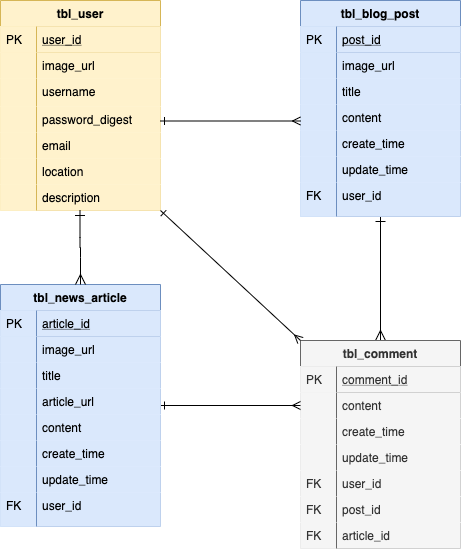

The diagram above was exported from draw.io. Its source (the exported page's mxGraphModel, read from the mxfile embedded in the PNG):
<mxGraphModel dx="946" dy="585" grid="1" gridSize="10" guides="1" tooltips="1" connect="1" arrows="1" fold="1" page="1" pageScale="1" pageWidth="827" pageHeight="1169" math="0" shadow="0">
  <root>
    <mxCell id="0" />
    <mxCell id="1" parent="0" />
    <mxCell id="2" value="" style="edgeStyle=orthogonalEdgeStyle;endArrow=ERmany;startArrow=ERone;shadow=0;strokeWidth=1;endSize=8;startSize=8;startFill=0;endFill=0;" edge="1" source="3" target="18" parent="1">
      <mxGeometry width="100" height="100" relative="1" as="geometry">
        <mxPoint x="410" y="182" as="sourcePoint" />
        <mxPoint x="330" y="169" as="targetPoint" />
        <Array as="points" />
      </mxGeometry>
    </mxCell>
    <mxCell id="3" value="tbl_blog_post" style="swimlane;fontStyle=1;childLayout=stackLayout;horizontal=1;startSize=26;horizontalStack=0;resizeParent=1;resizeLast=0;collapsible=1;marginBottom=0;rounded=0;shadow=0;strokeWidth=1;fillColor=#dae8fc;strokeColor=#6c8ebf;" vertex="1" parent="1">
      <mxGeometry x="400" y="40" width="160" height="216" as="geometry">
        <mxRectangle x="260" y="80" width="160" height="26" as="alternateBounds" />
      </mxGeometry>
    </mxCell>
    <mxCell id="4" value="post_id" style="shape=partialRectangle;top=0;left=0;right=0;bottom=1;align=left;verticalAlign=top;fillColor=#dae8fc;spacingLeft=40;spacingRight=4;overflow=hidden;rotatable=0;points=[[0,0.5],[1,0.5]];portConstraint=eastwest;dropTarget=0;rounded=0;shadow=0;strokeWidth=1;fontStyle=4;strokeColor=#6c8ebf;" vertex="1" parent="3">
      <mxGeometry y="26" width="160" height="26" as="geometry" />
    </mxCell>
    <mxCell id="5" value="PK" style="shape=partialRectangle;top=0;left=0;bottom=0;fillColor=#dae8fc;align=left;verticalAlign=top;spacingLeft=4;spacingRight=4;overflow=hidden;rotatable=0;points=[];portConstraint=eastwest;part=1;strokeColor=#6c8ebf;" vertex="1" connectable="0" parent="4">
      <mxGeometry width="36" height="26" as="geometry" />
    </mxCell>
    <mxCell id="6" value="image_url" style="shape=partialRectangle;top=0;left=0;right=0;bottom=0;align=left;verticalAlign=top;fillColor=#dae8fc;spacingLeft=40;spacingRight=4;overflow=hidden;rotatable=0;points=[[0,0.5],[1,0.5]];portConstraint=eastwest;dropTarget=0;rounded=0;shadow=0;strokeWidth=1;strokeColor=#6c8ebf;" vertex="1" parent="3">
      <mxGeometry y="52" width="160" height="26" as="geometry" />
    </mxCell>
    <mxCell id="7" value="" style="shape=partialRectangle;top=0;left=0;bottom=0;fillColor=#dae8fc;align=left;verticalAlign=top;spacingLeft=4;spacingRight=4;overflow=hidden;rotatable=0;points=[];portConstraint=eastwest;part=1;strokeColor=#6c8ebf;" vertex="1" connectable="0" parent="6">
      <mxGeometry width="36" height="26" as="geometry" />
    </mxCell>
    <mxCell id="8" value="title" style="shape=partialRectangle;top=0;left=0;right=0;bottom=0;align=left;verticalAlign=top;fillColor=#dae8fc;spacingLeft=40;spacingRight=4;overflow=hidden;rotatable=0;points=[[0,0.5],[1,0.5]];portConstraint=eastwest;dropTarget=0;rounded=0;shadow=0;strokeWidth=1;strokeColor=#6c8ebf;" vertex="1" parent="3">
      <mxGeometry y="78" width="160" height="26" as="geometry" />
    </mxCell>
    <mxCell id="9" value="" style="shape=partialRectangle;top=0;left=0;bottom=0;fillColor=#dae8fc;align=left;verticalAlign=top;spacingLeft=4;spacingRight=4;overflow=hidden;rotatable=0;points=[];portConstraint=eastwest;part=1;strokeColor=#6c8ebf;" vertex="1" connectable="0" parent="8">
      <mxGeometry width="36" height="26" as="geometry" />
    </mxCell>
    <mxCell id="10" value="content" style="shape=partialRectangle;top=0;left=0;right=0;bottom=0;align=left;verticalAlign=top;fillColor=#dae8fc;spacingLeft=40;spacingRight=4;overflow=hidden;rotatable=0;points=[[0,0.5],[1,0.5]];portConstraint=eastwest;dropTarget=0;rounded=0;shadow=0;strokeWidth=1;strokeColor=#6c8ebf;" vertex="1" parent="3">
      <mxGeometry y="104" width="160" height="26" as="geometry" />
    </mxCell>
    <mxCell id="11" value="" style="shape=partialRectangle;top=0;left=0;bottom=0;fillColor=#dae8fc;align=left;verticalAlign=top;spacingLeft=4;spacingRight=4;overflow=hidden;rotatable=0;points=[];portConstraint=eastwest;part=1;strokeColor=#6c8ebf;" vertex="1" connectable="0" parent="10">
      <mxGeometry width="36" height="26" as="geometry" />
    </mxCell>
    <mxCell id="12" value="create_time" style="shape=partialRectangle;top=0;left=0;right=0;bottom=0;align=left;verticalAlign=top;fillColor=#dae8fc;spacingLeft=40;spacingRight=4;overflow=hidden;rotatable=0;points=[[0,0.5],[1,0.5]];portConstraint=eastwest;dropTarget=0;rounded=0;shadow=0;strokeWidth=1;strokeColor=#6c8ebf;" vertex="1" parent="3">
      <mxGeometry y="130" width="160" height="26" as="geometry" />
    </mxCell>
    <mxCell id="13" value="" style="shape=partialRectangle;top=0;left=0;bottom=0;fillColor=#dae8fc;align=left;verticalAlign=top;spacingLeft=4;spacingRight=4;overflow=hidden;rotatable=0;points=[];portConstraint=eastwest;part=1;strokeColor=#6c8ebf;" vertex="1" connectable="0" parent="12">
      <mxGeometry width="36" height="26" as="geometry" />
    </mxCell>
    <mxCell id="14" value="update_time" style="shape=partialRectangle;top=0;left=0;right=0;bottom=0;align=left;verticalAlign=top;fillColor=#dae8fc;spacingLeft=40;spacingRight=4;overflow=hidden;rotatable=0;points=[[0,0.5],[1,0.5]];portConstraint=eastwest;dropTarget=0;rounded=0;shadow=0;strokeWidth=1;strokeColor=#6c8ebf;" vertex="1" parent="3">
      <mxGeometry y="156" width="160" height="26" as="geometry" />
    </mxCell>
    <mxCell id="15" value="" style="shape=partialRectangle;top=0;left=0;bottom=0;fillColor=#dae8fc;align=left;verticalAlign=top;spacingLeft=4;spacingRight=4;overflow=hidden;rotatable=0;points=[];portConstraint=eastwest;part=1;strokeColor=#6c8ebf;" vertex="1" connectable="0" parent="14">
      <mxGeometry width="36" height="26" as="geometry" />
    </mxCell>
    <mxCell id="16" value="user_id" style="shape=partialRectangle;top=0;left=0;right=0;bottom=0;align=left;verticalAlign=top;fillColor=#dae8fc;spacingLeft=40;spacingRight=4;overflow=hidden;rotatable=0;points=[[0,0.5],[1,0.5]];portConstraint=eastwest;dropTarget=0;rounded=0;shadow=0;strokeWidth=1;strokeColor=#6c8ebf;" vertex="1" parent="3">
      <mxGeometry y="182" width="160" height="34" as="geometry" />
    </mxCell>
    <mxCell id="17" value="FK" style="shape=partialRectangle;top=0;left=0;bottom=0;fillColor=#dae8fc;align=left;verticalAlign=top;spacingLeft=4;spacingRight=4;overflow=hidden;rotatable=0;points=[];portConstraint=eastwest;part=1;strokeColor=#6c8ebf;" vertex="1" connectable="0" parent="16">
      <mxGeometry width="36" height="34" as="geometry" />
    </mxCell>
    <mxCell id="18" value="tbl_comment" style="swimlane;fontStyle=1;childLayout=stackLayout;horizontal=1;startSize=26;horizontalStack=0;resizeParent=1;resizeLast=0;collapsible=1;marginBottom=0;rounded=0;shadow=0;strokeWidth=1;fillColor=#f5f5f5;strokeColor=#666666;fontColor=#333333;" vertex="1" parent="1">
      <mxGeometry x="400" y="380" width="160" height="208" as="geometry">
        <mxRectangle x="260" y="270" width="160" height="26" as="alternateBounds" />
      </mxGeometry>
    </mxCell>
    <mxCell id="19" value="comment_id" style="shape=partialRectangle;top=0;left=0;right=0;bottom=1;align=left;verticalAlign=top;fillColor=#f5f5f5;spacingLeft=40;spacingRight=4;overflow=hidden;rotatable=0;points=[[0,0.5],[1,0.5]];portConstraint=eastwest;dropTarget=0;rounded=0;shadow=0;strokeWidth=1;fontStyle=4;strokeColor=#666666;fontColor=#333333;" vertex="1" parent="18">
      <mxGeometry y="26" width="160" height="26" as="geometry" />
    </mxCell>
    <mxCell id="20" value="PK" style="shape=partialRectangle;top=0;left=0;bottom=0;fillColor=#f5f5f5;align=left;verticalAlign=top;spacingLeft=4;spacingRight=4;overflow=hidden;rotatable=0;points=[];portConstraint=eastwest;part=1;strokeColor=#666666;fontColor=#333333;" vertex="1" connectable="0" parent="19">
      <mxGeometry width="36" height="26" as="geometry" />
    </mxCell>
    <mxCell id="21" value="content" style="shape=partialRectangle;top=0;left=0;right=0;bottom=0;align=left;verticalAlign=top;fillColor=#f5f5f5;spacingLeft=40;spacingRight=4;overflow=hidden;rotatable=0;points=[[0,0.5],[1,0.5]];portConstraint=eastwest;dropTarget=0;rounded=0;shadow=0;strokeWidth=1;strokeColor=#666666;fontColor=#333333;" vertex="1" parent="18">
      <mxGeometry y="52" width="160" height="26" as="geometry" />
    </mxCell>
    <mxCell id="22" value="" style="shape=partialRectangle;top=0;left=0;bottom=0;fillColor=#f5f5f5;align=left;verticalAlign=top;spacingLeft=4;spacingRight=4;overflow=hidden;rotatable=0;points=[];portConstraint=eastwest;part=1;strokeColor=#666666;fontColor=#333333;" vertex="1" connectable="0" parent="21">
      <mxGeometry width="36" height="26" as="geometry" />
    </mxCell>
    <mxCell id="23" value="create_time" style="shape=partialRectangle;top=0;left=0;right=0;bottom=0;align=left;verticalAlign=top;fillColor=#f5f5f5;spacingLeft=40;spacingRight=4;overflow=hidden;rotatable=0;points=[[0,0.5],[1,0.5]];portConstraint=eastwest;dropTarget=0;rounded=0;shadow=0;strokeWidth=1;strokeColor=#666666;fontColor=#333333;" vertex="1" parent="18">
      <mxGeometry y="78" width="160" height="26" as="geometry" />
    </mxCell>
    <mxCell id="24" value="" style="shape=partialRectangle;top=0;left=0;bottom=0;fillColor=#f5f5f5;align=left;verticalAlign=top;spacingLeft=4;spacingRight=4;overflow=hidden;rotatable=0;points=[];portConstraint=eastwest;part=1;strokeColor=#666666;fontColor=#333333;" vertex="1" connectable="0" parent="23">
      <mxGeometry width="36" height="26" as="geometry" />
    </mxCell>
    <mxCell id="25" value="update_time" style="shape=partialRectangle;top=0;left=0;right=0;bottom=0;align=left;verticalAlign=top;fillColor=#f5f5f5;spacingLeft=40;spacingRight=4;overflow=hidden;rotatable=0;points=[[0,0.5],[1,0.5]];portConstraint=eastwest;dropTarget=0;rounded=0;shadow=0;strokeWidth=1;strokeColor=#666666;fontColor=#333333;" vertex="1" parent="18">
      <mxGeometry y="104" width="160" height="26" as="geometry" />
    </mxCell>
    <mxCell id="26" value="" style="shape=partialRectangle;top=0;left=0;bottom=0;fillColor=#f5f5f5;align=left;verticalAlign=top;spacingLeft=4;spacingRight=4;overflow=hidden;rotatable=0;points=[];portConstraint=eastwest;part=1;strokeColor=#666666;fontColor=#333333;" vertex="1" connectable="0" parent="25">
      <mxGeometry width="36" height="26" as="geometry" />
    </mxCell>
    <mxCell id="27" value="user_id" style="shape=partialRectangle;top=0;left=0;right=0;bottom=0;align=left;verticalAlign=top;fillColor=#f5f5f5;spacingLeft=40;spacingRight=4;overflow=hidden;rotatable=0;points=[[0,0.5],[1,0.5]];portConstraint=eastwest;dropTarget=0;rounded=0;shadow=0;strokeWidth=1;strokeColor=#666666;fontColor=#333333;" vertex="1" parent="18">
      <mxGeometry y="130" width="160" height="26" as="geometry" />
    </mxCell>
    <mxCell id="28" value="FK" style="shape=partialRectangle;top=0;left=0;bottom=0;fillColor=#f5f5f5;align=left;verticalAlign=top;spacingLeft=4;spacingRight=4;overflow=hidden;rotatable=0;points=[];portConstraint=eastwest;part=1;strokeColor=#666666;fontColor=#333333;" vertex="1" connectable="0" parent="27">
      <mxGeometry width="36" height="26" as="geometry" />
    </mxCell>
    <mxCell id="29" value="post_id" style="shape=partialRectangle;top=0;left=0;right=0;bottom=0;align=left;verticalAlign=top;fillColor=#f5f5f5;spacingLeft=40;spacingRight=4;overflow=hidden;rotatable=0;points=[[0,0.5],[1,0.5]];portConstraint=eastwest;dropTarget=0;rounded=0;shadow=0;strokeWidth=1;strokeColor=#666666;fontColor=#333333;" vertex="1" parent="18">
      <mxGeometry y="156" width="160" height="26" as="geometry" />
    </mxCell>
    <mxCell id="30" value="FK" style="shape=partialRectangle;top=0;left=0;bottom=0;fillColor=#f5f5f5;align=left;verticalAlign=top;spacingLeft=4;spacingRight=4;overflow=hidden;rotatable=0;points=[];portConstraint=eastwest;part=1;strokeColor=#666666;fontColor=#333333;" vertex="1" connectable="0" parent="29">
      <mxGeometry width="36" height="26" as="geometry" />
    </mxCell>
    <mxCell id="31" value="article_id" style="shape=partialRectangle;top=0;left=0;right=0;bottom=0;align=left;verticalAlign=top;fillColor=#f5f5f5;spacingLeft=40;spacingRight=4;overflow=hidden;rotatable=0;points=[[0,0.5],[1,0.5]];portConstraint=eastwest;dropTarget=0;rounded=0;shadow=0;strokeWidth=1;strokeColor=#666666;fontColor=#333333;" vertex="1" parent="18">
      <mxGeometry y="182" width="160" height="26" as="geometry" />
    </mxCell>
    <mxCell id="32" value="FK" style="shape=partialRectangle;top=0;left=0;bottom=0;fillColor=#f5f5f5;align=left;verticalAlign=top;spacingLeft=4;spacingRight=4;overflow=hidden;rotatable=0;points=[];portConstraint=eastwest;part=1;strokeColor=#666666;fontColor=#333333;" vertex="1" connectable="0" parent="31">
      <mxGeometry width="36" height="26" as="geometry" />
    </mxCell>
    <mxCell id="33" value="" style="edgeStyle=orthogonalEdgeStyle;rounded=0;orthogonalLoop=1;jettySize=auto;html=1;startArrow=ERone;startFill=0;endArrow=ERmany;endFill=0;" edge="1" source="34" target="21" parent="1">
      <mxGeometry relative="1" as="geometry">
        <mxPoint x="396" y="454" as="targetPoint" />
      </mxGeometry>
    </mxCell>
    <mxCell id="34" value="tbl_news_article" style="swimlane;fontStyle=1;childLayout=stackLayout;horizontal=1;startSize=26;horizontalStack=0;resizeParent=1;resizeLast=0;collapsible=1;marginBottom=0;rounded=0;shadow=0;strokeWidth=1;fillColor=#dae8fc;strokeColor=#6c8ebf;" vertex="1" parent="1">
      <mxGeometry x="100" y="324" width="160" height="242" as="geometry">
        <mxRectangle x="260" y="80" width="160" height="26" as="alternateBounds" />
      </mxGeometry>
    </mxCell>
    <mxCell id="35" value="article_id" style="shape=partialRectangle;top=0;left=0;right=0;bottom=1;align=left;verticalAlign=top;fillColor=#dae8fc;spacingLeft=40;spacingRight=4;overflow=hidden;rotatable=0;points=[[0,0.5],[1,0.5]];portConstraint=eastwest;dropTarget=0;rounded=0;shadow=0;strokeWidth=1;fontStyle=4;strokeColor=#6c8ebf;" vertex="1" parent="34">
      <mxGeometry y="26" width="160" height="26" as="geometry" />
    </mxCell>
    <mxCell id="36" value="PK" style="shape=partialRectangle;top=0;left=0;bottom=0;fillColor=#dae8fc;align=left;verticalAlign=top;spacingLeft=4;spacingRight=4;overflow=hidden;rotatable=0;points=[];portConstraint=eastwest;part=1;strokeColor=#6c8ebf;" vertex="1" connectable="0" parent="35">
      <mxGeometry width="36" height="26" as="geometry" />
    </mxCell>
    <mxCell id="37" value="image_url" style="shape=partialRectangle;top=0;left=0;right=0;bottom=0;align=left;verticalAlign=top;fillColor=#dae8fc;spacingLeft=40;spacingRight=4;overflow=hidden;rotatable=0;points=[[0,0.5],[1,0.5]];portConstraint=eastwest;dropTarget=0;rounded=0;shadow=0;strokeWidth=1;strokeColor=#6c8ebf;" vertex="1" parent="34">
      <mxGeometry y="52" width="160" height="26" as="geometry" />
    </mxCell>
    <mxCell id="38" value="" style="shape=partialRectangle;top=0;left=0;bottom=0;fillColor=#dae8fc;align=left;verticalAlign=top;spacingLeft=4;spacingRight=4;overflow=hidden;rotatable=0;points=[];portConstraint=eastwest;part=1;strokeColor=#6c8ebf;" vertex="1" connectable="0" parent="37">
      <mxGeometry width="36" height="26" as="geometry" />
    </mxCell>
    <mxCell id="39" value="title" style="shape=partialRectangle;top=0;left=0;right=0;bottom=0;align=left;verticalAlign=top;fillColor=#dae8fc;spacingLeft=40;spacingRight=4;overflow=hidden;rotatable=0;points=[[0,0.5],[1,0.5]];portConstraint=eastwest;dropTarget=0;rounded=0;shadow=0;strokeWidth=1;strokeColor=#6c8ebf;" vertex="1" parent="34">
      <mxGeometry y="78" width="160" height="26" as="geometry" />
    </mxCell>
    <mxCell id="40" value="" style="shape=partialRectangle;top=0;left=0;bottom=0;fillColor=#dae8fc;align=left;verticalAlign=top;spacingLeft=4;spacingRight=4;overflow=hidden;rotatable=0;points=[];portConstraint=eastwest;part=1;strokeColor=#6c8ebf;" vertex="1" connectable="0" parent="39">
      <mxGeometry width="36" height="26" as="geometry" />
    </mxCell>
    <mxCell id="41" value="article_url" style="shape=partialRectangle;top=0;left=0;right=0;bottom=0;align=left;verticalAlign=top;fillColor=#dae8fc;spacingLeft=40;spacingRight=4;overflow=hidden;rotatable=0;points=[[0,0.5],[1,0.5]];portConstraint=eastwest;dropTarget=0;rounded=0;shadow=0;strokeWidth=1;strokeColor=#6c8ebf;" vertex="1" parent="34">
      <mxGeometry y="104" width="160" height="26" as="geometry" />
    </mxCell>
    <mxCell id="42" value="" style="shape=partialRectangle;top=0;left=0;bottom=0;fillColor=#dae8fc;align=left;verticalAlign=top;spacingLeft=4;spacingRight=4;overflow=hidden;rotatable=0;points=[];portConstraint=eastwest;part=1;strokeColor=#6c8ebf;" vertex="1" connectable="0" parent="41">
      <mxGeometry width="36" height="26" as="geometry" />
    </mxCell>
    <mxCell id="43" value="content" style="shape=partialRectangle;top=0;left=0;right=0;bottom=0;align=left;verticalAlign=top;fillColor=#dae8fc;spacingLeft=40;spacingRight=4;overflow=hidden;rotatable=0;points=[[0,0.5],[1,0.5]];portConstraint=eastwest;dropTarget=0;rounded=0;shadow=0;strokeWidth=1;strokeColor=#6c8ebf;" vertex="1" parent="34">
      <mxGeometry y="130" width="160" height="26" as="geometry" />
    </mxCell>
    <mxCell id="44" value="" style="shape=partialRectangle;top=0;left=0;bottom=0;fillColor=#dae8fc;align=left;verticalAlign=top;spacingLeft=4;spacingRight=4;overflow=hidden;rotatable=0;points=[];portConstraint=eastwest;part=1;strokeColor=#6c8ebf;" vertex="1" connectable="0" parent="43">
      <mxGeometry width="36" height="26" as="geometry" />
    </mxCell>
    <mxCell id="45" value="create_time" style="shape=partialRectangle;top=0;left=0;right=0;bottom=0;align=left;verticalAlign=top;fillColor=#dae8fc;spacingLeft=40;spacingRight=4;overflow=hidden;rotatable=0;points=[[0,0.5],[1,0.5]];portConstraint=eastwest;dropTarget=0;rounded=0;shadow=0;strokeWidth=1;strokeColor=#6c8ebf;" vertex="1" parent="34">
      <mxGeometry y="156" width="160" height="26" as="geometry" />
    </mxCell>
    <mxCell id="46" value="" style="shape=partialRectangle;top=0;left=0;bottom=0;fillColor=#dae8fc;align=left;verticalAlign=top;spacingLeft=4;spacingRight=4;overflow=hidden;rotatable=0;points=[];portConstraint=eastwest;part=1;strokeColor=#6c8ebf;" vertex="1" connectable="0" parent="45">
      <mxGeometry width="36" height="26" as="geometry" />
    </mxCell>
    <mxCell id="47" value="update_time" style="shape=partialRectangle;top=0;left=0;right=0;bottom=0;align=left;verticalAlign=top;fillColor=#dae8fc;spacingLeft=40;spacingRight=4;overflow=hidden;rotatable=0;points=[[0,0.5],[1,0.5]];portConstraint=eastwest;dropTarget=0;rounded=0;shadow=0;strokeWidth=1;strokeColor=#6c8ebf;" vertex="1" parent="34">
      <mxGeometry y="182" width="160" height="26" as="geometry" />
    </mxCell>
    <mxCell id="48" value="" style="shape=partialRectangle;top=0;left=0;bottom=0;fillColor=#dae8fc;align=left;verticalAlign=top;spacingLeft=4;spacingRight=4;overflow=hidden;rotatable=0;points=[];portConstraint=eastwest;part=1;strokeColor=#6c8ebf;" vertex="1" connectable="0" parent="47">
      <mxGeometry width="36" height="26" as="geometry" />
    </mxCell>
    <mxCell id="49" value="user_id" style="shape=partialRectangle;top=0;left=0;right=0;bottom=0;align=left;verticalAlign=top;fillColor=#dae8fc;spacingLeft=40;spacingRight=4;overflow=hidden;rotatable=0;points=[[0,0.5],[1,0.5]];portConstraint=eastwest;dropTarget=0;rounded=0;shadow=0;strokeWidth=1;strokeColor=#6c8ebf;" vertex="1" parent="34">
      <mxGeometry y="208" width="160" height="34" as="geometry" />
    </mxCell>
    <mxCell id="50" value="FK" style="shape=partialRectangle;top=0;left=0;bottom=0;fillColor=#dae8fc;align=left;verticalAlign=top;spacingLeft=4;spacingRight=4;overflow=hidden;rotatable=0;points=[];portConstraint=eastwest;part=1;strokeColor=#6c8ebf;" vertex="1" connectable="0" parent="49">
      <mxGeometry width="36" height="34" as="geometry" />
    </mxCell>
    <mxCell id="51" value="tbl_user" style="swimlane;fontStyle=1;childLayout=stackLayout;horizontal=1;startSize=26;horizontalStack=0;resizeParent=1;resizeLast=0;collapsible=1;marginBottom=0;rounded=0;shadow=0;strokeWidth=1;fillColor=#fff2cc;strokeColor=#d6b656;" vertex="1" parent="1">
      <mxGeometry x="100" y="40" width="160" height="210" as="geometry">
        <mxRectangle x="20" y="80" width="160" height="26" as="alternateBounds" />
      </mxGeometry>
    </mxCell>
    <mxCell id="52" value="user_id" style="shape=partialRectangle;top=0;left=0;right=0;bottom=1;align=left;verticalAlign=top;fillColor=#fff2cc;spacingLeft=40;spacingRight=4;overflow=hidden;rotatable=0;points=[[0,0.5],[1,0.5]];portConstraint=eastwest;dropTarget=0;rounded=0;shadow=0;strokeWidth=1;fontStyle=4;strokeColor=#d6b656;" vertex="1" parent="51">
      <mxGeometry y="26" width="160" height="26" as="geometry" />
    </mxCell>
    <mxCell id="53" value="PK" style="shape=partialRectangle;top=0;left=0;bottom=0;fillColor=#fff2cc;align=left;verticalAlign=top;spacingLeft=4;spacingRight=4;overflow=hidden;rotatable=0;points=[];portConstraint=eastwest;part=1;strokeColor=#d6b656;" vertex="1" connectable="0" parent="52">
      <mxGeometry width="36" height="26" as="geometry" />
    </mxCell>
    <mxCell id="54" value="image_url" style="shape=partialRectangle;top=0;left=0;right=0;bottom=0;align=left;verticalAlign=top;fillColor=#fff2cc;spacingLeft=40;spacingRight=4;overflow=hidden;rotatable=0;points=[[0,0.5],[1,0.5]];portConstraint=eastwest;dropTarget=0;rounded=0;shadow=0;strokeWidth=1;strokeColor=#d6b656;labelBorderColor=none;" vertex="1" parent="51">
      <mxGeometry y="52" width="160" height="26" as="geometry" />
    </mxCell>
    <mxCell id="55" value="" style="shape=partialRectangle;top=0;left=0;bottom=0;fillColor=#fff2cc;align=left;verticalAlign=top;spacingLeft=4;spacingRight=4;overflow=hidden;rotatable=0;points=[];portConstraint=eastwest;part=1;strokeColor=#d6b656;" vertex="1" connectable="0" parent="54">
      <mxGeometry width="36" height="26" as="geometry" />
    </mxCell>
    <mxCell id="56" value="username" style="shape=partialRectangle;top=0;left=0;right=0;bottom=0;align=left;verticalAlign=top;spacingLeft=40;spacingRight=4;overflow=hidden;rotatable=0;points=[[0,0.5],[1,0.5]];portConstraint=eastwest;dropTarget=0;rounded=0;shadow=0;strokeWidth=1;fillColor=#fff2cc;strokeColor=#D6B656;" vertex="1" parent="51">
      <mxGeometry y="78" width="160" height="28" as="geometry" />
    </mxCell>
    <mxCell id="57" value="" style="shape=partialRectangle;top=0;left=0;bottom=0;fillColor=#fff2cc;align=left;verticalAlign=top;spacingLeft=4;spacingRight=4;overflow=hidden;rotatable=0;points=[];portConstraint=eastwest;part=1;strokeColor=#d6b656;" vertex="1" connectable="0" parent="56">
      <mxGeometry width="36" height="28" as="geometry" />
    </mxCell>
    <mxCell id="58" value="password_digest" style="shape=partialRectangle;top=0;left=0;right=0;bottom=0;align=left;verticalAlign=top;fillColor=#fff2cc;spacingLeft=40;spacingRight=4;overflow=hidden;rotatable=0;points=[[0,0.5],[1,0.5]];portConstraint=eastwest;dropTarget=0;rounded=0;shadow=0;strokeWidth=1;strokeColor=#d6b656;" vertex="1" parent="51">
      <mxGeometry y="106" width="160" height="26" as="geometry" />
    </mxCell>
    <mxCell id="59" value="" style="shape=partialRectangle;top=0;left=0;bottom=0;fillColor=#fff2cc;align=left;verticalAlign=top;spacingLeft=4;spacingRight=4;overflow=hidden;rotatable=0;points=[];portConstraint=eastwest;part=1;strokeColor=#d6b656;" vertex="1" connectable="0" parent="58">
      <mxGeometry width="36" height="26" as="geometry" />
    </mxCell>
    <mxCell id="60" value="email" style="shape=partialRectangle;top=0;left=0;right=0;bottom=0;align=left;verticalAlign=top;fillColor=#fff2cc;spacingLeft=40;spacingRight=4;overflow=hidden;rotatable=0;points=[[0,0.5],[1,0.5]];portConstraint=eastwest;dropTarget=0;rounded=0;shadow=0;strokeWidth=1;strokeColor=#d6b656;" vertex="1" parent="51">
      <mxGeometry y="132" width="160" height="26" as="geometry" />
    </mxCell>
    <mxCell id="61" value="" style="shape=partialRectangle;top=0;left=0;bottom=0;fillColor=#fff2cc;align=left;verticalAlign=top;spacingLeft=4;spacingRight=4;overflow=hidden;rotatable=0;points=[];portConstraint=eastwest;part=1;strokeColor=#d6b656;" vertex="1" connectable="0" parent="60">
      <mxGeometry width="36" height="26" as="geometry" />
    </mxCell>
    <mxCell id="62" value="location" style="shape=partialRectangle;top=0;left=0;right=0;bottom=0;align=left;verticalAlign=top;fillColor=#fff2cc;spacingLeft=40;spacingRight=4;overflow=hidden;rotatable=0;points=[[0,0.5],[1,0.5]];portConstraint=eastwest;dropTarget=0;rounded=0;shadow=0;strokeWidth=1;strokeColor=#d6b656;labelBorderColor=none;" vertex="1" parent="51">
      <mxGeometry y="158" width="160" height="26" as="geometry" />
    </mxCell>
    <mxCell id="63" value="" style="shape=partialRectangle;top=0;left=0;bottom=0;fillColor=#fff2cc;align=left;verticalAlign=top;spacingLeft=4;spacingRight=4;overflow=hidden;rotatable=0;points=[];portConstraint=eastwest;part=1;strokeColor=#d6b656;" vertex="1" connectable="0" parent="62">
      <mxGeometry width="36" height="26" as="geometry" />
    </mxCell>
    <mxCell id="64" value="description" style="shape=partialRectangle;top=0;left=0;right=0;bottom=0;align=left;verticalAlign=top;fillColor=#fff2cc;spacingLeft=40;spacingRight=4;overflow=hidden;rotatable=0;points=[[0,0.5],[1,0.5]];portConstraint=eastwest;dropTarget=0;rounded=0;shadow=0;strokeWidth=1;strokeColor=#d6b656;labelBorderColor=none;" vertex="1" parent="51">
      <mxGeometry y="184" width="160" height="26" as="geometry" />
    </mxCell>
    <mxCell id="65" value="" style="shape=partialRectangle;top=0;left=0;bottom=0;fillColor=#fff2cc;align=left;verticalAlign=top;spacingLeft=4;spacingRight=4;overflow=hidden;rotatable=0;points=[];portConstraint=eastwest;part=1;strokeColor=#d6b656;" vertex="1" connectable="0" parent="64">
      <mxGeometry width="36" height="26" as="geometry" />
    </mxCell>
    <mxCell id="66" value="" style="edgeStyle=orthogonalEdgeStyle;endArrow=ERmany;startArrow=ERone;shadow=0;strokeWidth=1;endSize=8;startSize=8;startFill=0;endFill=0;entryX=0.5;entryY=0;entryDx=0;entryDy=0;" edge="1" parent="51" target="34">
      <mxGeometry width="100" height="100" relative="1" as="geometry">
        <mxPoint x="79.5" y="210" as="sourcePoint" />
        <mxPoint x="80" y="310" as="targetPoint" />
        <Array as="points" />
      </mxGeometry>
    </mxCell>
    <mxCell id="67" value="" style="edgeStyle=orthogonalEdgeStyle;rounded=0;orthogonalLoop=1;jettySize=auto;html=1;startArrow=ERone;startFill=0;endArrow=ERmany;endFill=0;" edge="1" parent="1">
      <mxGeometry relative="1" as="geometry">
        <mxPoint x="400" y="160.5" as="targetPoint" />
        <mxPoint x="260" y="160.5" as="sourcePoint" />
      </mxGeometry>
    </mxCell>
    <mxCell id="68" value="" style="rounded=0;orthogonalLoop=1;jettySize=auto;html=1;startArrow=ERone;startFill=0;endArrow=ERmany;endFill=0;entryX=0;entryY=0;entryDx=0;entryDy=0;exitX=1;exitY=1;exitDx=0;exitDy=0;" edge="1" source="51" target="18" parent="1">
      <mxGeometry relative="1" as="geometry">
        <mxPoint x="400" y="290" as="targetPoint" />
        <mxPoint x="260" y="290" as="sourcePoint" />
      </mxGeometry>
    </mxCell>
  </root>
</mxGraphModel>